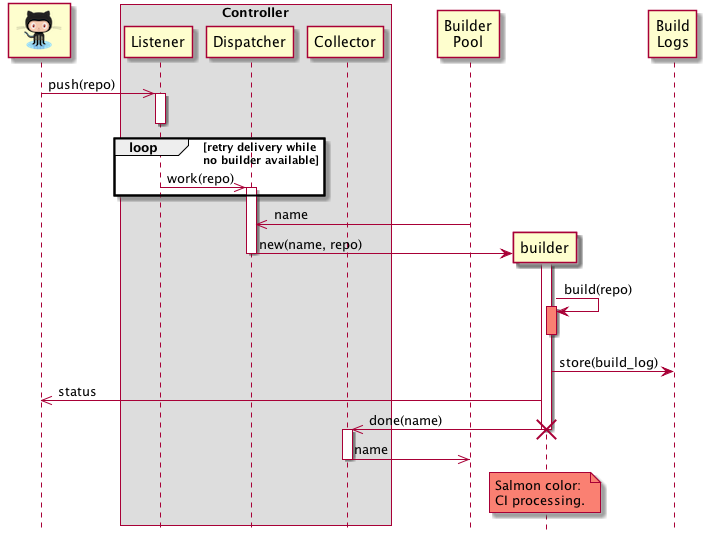

The diagram above was rendered by PlantUML. Its source (embedded in the PNG):
@startuml
hide footbox
skinparam BoxPadding 40

participant "<img:github.png>" as GitHub
box "Controller"
    participant Listener
    participant Dispatcher
    participant Collector
end box
participant "Builder\nPool" as Pool

GitHub ->> Listener: push(repo)
activate Listener
deactivate Listener
loop retry delivery while\nno builder available
    Listener ->> Dispatcher: work(repo)
    activate Dispatcher
end
Pool ->> Dispatcher: name
create builder
Dispatcher -> builder: new(name, repo)
activate builder
deactivate Dispatcher
builder -> builder: build(repo)
activate builder #Salmon
deactivate builder
builder -> "Build\nLogs": store(build_log)
builder ->> GitHub: status
builder ->> Collector: done(name)
destroy builder
activate Collector
Collector ->> Pool: name
deactivate Collector
note over builder #Salmon
    Salmon color:
    CI processing.
end note

@enduml